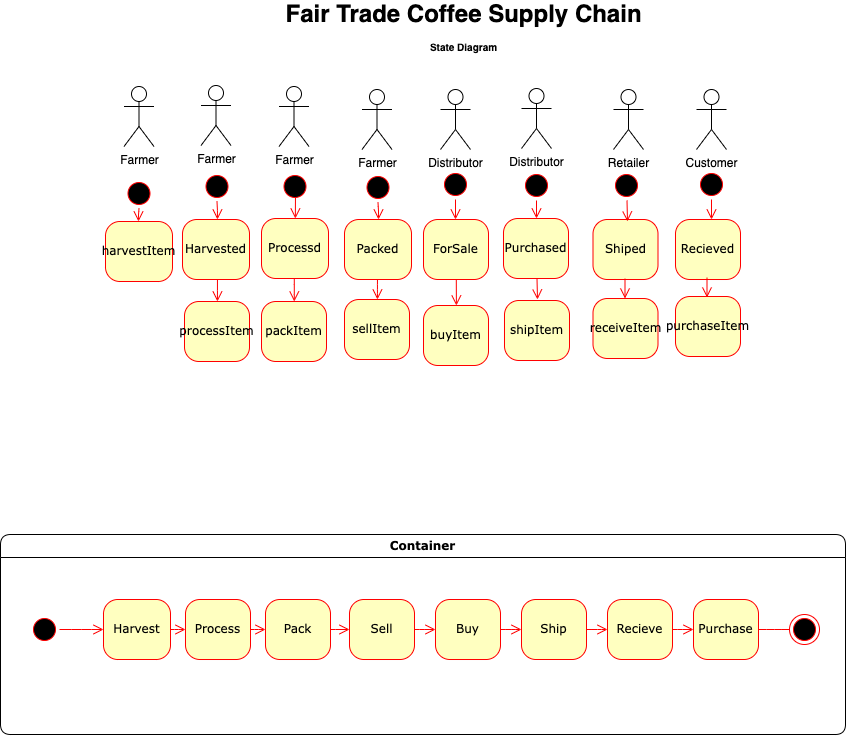

The diagram above was exported from draw.io. Its source (the exported page's mxGraphModel, read from the mxfile embedded in the PNG):
<mxGraphModel dx="827" dy="481" grid="0" gridSize="10" guides="1" tooltips="1" connect="1" arrows="1" fold="1" page="1" pageScale="1" pageWidth="1100" pageHeight="850" background="none" math="0" shadow="0">
  <root>
    <mxCell id="0" />
    <mxCell id="1" parent="0" />
    <mxCell id="2a3bc250acf0617d-7" value="Container" style="swimlane;whiteSpace=wrap;html=1;rounded=1;shadow=0;comic=0;labelBackgroundColor=none;strokeWidth=1;fontFamily=Verdana;fontSize=12;align=center;" parent="1" vertex="1">
      <mxGeometry x="95" y="566" width="845" height="200" as="geometry" />
    </mxCell>
    <mxCell id="3cde6dad864a17aa-10" style="edgeStyle=elbowEdgeStyle;html=1;labelBackgroundColor=none;endArrow=open;endSize=8;strokeColor=#ff0000;fontFamily=Verdana;fontSize=12;align=left;" parent="2a3bc250acf0617d-7" source="382b91b5511bd0f7-8" target="3cde6dad864a17aa-1" edge="1">
      <mxGeometry relative="1" as="geometry" />
    </mxCell>
    <mxCell id="382b91b5511bd0f7-8" value="Harvest" style="rounded=1;whiteSpace=wrap;html=1;arcSize=24;fillColor=#ffffc0;strokeColor=#ff0000;shadow=0;comic=0;labelBackgroundColor=none;fontFamily=Verdana;fontSize=12;fontColor=#000000;align=center;" parent="2a3bc250acf0617d-7" vertex="1">
      <mxGeometry x="103" y="65" width="67" height="60" as="geometry" />
    </mxCell>
    <mxCell id="24f968d109e7d6b4-3" value="" style="ellipse;html=1;shape=endState;fillColor=#000000;strokeColor=#ff0000;rounded=1;shadow=0;comic=0;labelBackgroundColor=none;fontFamily=Verdana;fontSize=12;fontColor=#000000;align=center;" parent="2a3bc250acf0617d-7" vertex="1">
      <mxGeometry x="789" y="80" width="30" height="30" as="geometry" />
    </mxCell>
    <mxCell id="3cde6dad864a17aa-9" style="edgeStyle=elbowEdgeStyle;html=1;labelBackgroundColor=none;endArrow=open;endSize=8;strokeColor=#ff0000;fontFamily=Verdana;fontSize=12;align=left;" parent="2a3bc250acf0617d-7" source="2a3bc250acf0617d-3" target="382b91b5511bd0f7-8" edge="1">
      <mxGeometry relative="1" as="geometry" />
    </mxCell>
    <mxCell id="2a3bc250acf0617d-3" value="" style="ellipse;html=1;shape=startState;fillColor=#000000;strokeColor=#ff0000;rounded=1;shadow=0;comic=0;labelBackgroundColor=none;fontFamily=Verdana;fontSize=12;fontColor=#000000;align=center;direction=south;" parent="2a3bc250acf0617d-7" vertex="1">
      <mxGeometry x="29" y="80" width="30" height="30" as="geometry" />
    </mxCell>
    <mxCell id="3cde6dad864a17aa-11" style="edgeStyle=elbowEdgeStyle;html=1;labelBackgroundColor=none;endArrow=open;endSize=8;strokeColor=#ff0000;fontFamily=Verdana;fontSize=12;align=left;" parent="2a3bc250acf0617d-7" source="3cde6dad864a17aa-1" target="3cde6dad864a17aa-2" edge="1">
      <mxGeometry relative="1" as="geometry" />
    </mxCell>
    <mxCell id="3cde6dad864a17aa-1" value="Process" style="rounded=1;whiteSpace=wrap;html=1;arcSize=24;fillColor=#ffffc0;strokeColor=#ff0000;shadow=0;comic=0;labelBackgroundColor=none;fontFamily=Verdana;fontSize=12;fontColor=#000000;align=center;" parent="2a3bc250acf0617d-7" vertex="1">
      <mxGeometry x="185" y="65" width="65" height="60" as="geometry" />
    </mxCell>
    <mxCell id="3cde6dad864a17aa-12" style="edgeStyle=elbowEdgeStyle;html=1;labelBackgroundColor=none;endArrow=open;endSize=8;strokeColor=#ff0000;fontFamily=Verdana;fontSize=12;align=left;startArrow=none;entryX=0;entryY=0.5;entryDx=0;entryDy=0;exitX=1;exitY=0.5;exitDx=0;exitDy=0;" parent="2a3bc250acf0617d-7" source="3cde6dad864a17aa-2" target="mOGRH724uMM08T7ygGsL-2" edge="1">
      <mxGeometry relative="1" as="geometry">
        <mxPoint x="425" y="195" as="sourcePoint" />
        <mxPoint x="810" y="95" as="targetPoint" />
        <Array as="points">
          <mxPoint x="325" y="95" />
        </Array>
      </mxGeometry>
    </mxCell>
    <mxCell id="3cde6dad864a17aa-2" value="Pack" style="rounded=1;whiteSpace=wrap;html=1;arcSize=24;fillColor=#ffffc0;strokeColor=#ff0000;shadow=0;comic=0;labelBackgroundColor=none;fontFamily=Verdana;fontSize=12;fontColor=#000000;align=center;" parent="2a3bc250acf0617d-7" vertex="1">
      <mxGeometry x="265" y="65" width="65" height="60" as="geometry" />
    </mxCell>
    <mxCell id="mOGRH724uMM08T7ygGsL-2" value="Sell" style="rounded=1;whiteSpace=wrap;html=1;arcSize=24;fillColor=#ffffc0;strokeColor=#ff0000;shadow=0;comic=0;labelBackgroundColor=none;fontFamily=Verdana;fontSize=12;fontColor=#000000;align=center;" vertex="1" parent="2a3bc250acf0617d-7">
      <mxGeometry x="349" y="65" width="65" height="60" as="geometry" />
    </mxCell>
    <mxCell id="mOGRH724uMM08T7ygGsL-3" value="" style="edgeStyle=elbowEdgeStyle;html=1;labelBackgroundColor=none;endArrow=none;endSize=8;strokeColor=#ff0000;fontFamily=Verdana;fontSize=12;align=left;exitX=1;exitY=0.5;exitDx=0;exitDy=0;entryX=0;entryY=0.5;entryDx=0;entryDy=0;" edge="1" parent="2a3bc250acf0617d-7" source="mOGRH724uMM08T7ygGsL-10" target="24f968d109e7d6b4-3">
      <mxGeometry relative="1" as="geometry">
        <mxPoint x="685" y="165" as="sourcePoint" />
        <mxPoint x="865" y="145" as="targetPoint" />
      </mxGeometry>
    </mxCell>
    <mxCell id="mOGRH724uMM08T7ygGsL-4" value="Buy" style="rounded=1;whiteSpace=wrap;html=1;arcSize=24;fillColor=#ffffc0;strokeColor=#ff0000;shadow=0;comic=0;labelBackgroundColor=none;fontFamily=Verdana;fontSize=12;fontColor=#000000;align=center;" vertex="1" parent="2a3bc250acf0617d-7">
      <mxGeometry x="435" y="65" width="65" height="60" as="geometry" />
    </mxCell>
    <mxCell id="mOGRH724uMM08T7ygGsL-5" style="edgeStyle=elbowEdgeStyle;html=1;labelBackgroundColor=none;endArrow=open;endSize=8;strokeColor=#ff0000;fontFamily=Verdana;fontSize=12;align=left;exitX=1;exitY=0.5;exitDx=0;exitDy=0;entryX=0;entryY=0.5;entryDx=0;entryDy=0;" edge="1" parent="2a3bc250acf0617d-7" source="mOGRH724uMM08T7ygGsL-2" target="mOGRH724uMM08T7ygGsL-4">
      <mxGeometry relative="1" as="geometry">
        <mxPoint x="260" y="105" as="sourcePoint" />
        <mxPoint x="275" y="165" as="targetPoint" />
      </mxGeometry>
    </mxCell>
    <mxCell id="mOGRH724uMM08T7ygGsL-6" value="Ship" style="rounded=1;whiteSpace=wrap;html=1;arcSize=24;fillColor=#ffffc0;strokeColor=#ff0000;shadow=0;comic=0;labelBackgroundColor=none;fontFamily=Verdana;fontSize=12;fontColor=#000000;align=center;" vertex="1" parent="2a3bc250acf0617d-7">
      <mxGeometry x="521" y="65" width="65" height="60" as="geometry" />
    </mxCell>
    <mxCell id="mOGRH724uMM08T7ygGsL-7" style="edgeStyle=elbowEdgeStyle;html=1;labelBackgroundColor=none;endArrow=open;endSize=8;strokeColor=#ff0000;fontFamily=Verdana;fontSize=12;align=left;exitX=1;exitY=0.5;exitDx=0;exitDy=0;entryX=0;entryY=0.5;entryDx=0;entryDy=0;" edge="1" parent="2a3bc250acf0617d-7" target="mOGRH724uMM08T7ygGsL-6">
      <mxGeometry relative="1" as="geometry">
        <mxPoint x="500" y="95" as="sourcePoint" />
        <mxPoint x="266" y="-330" as="targetPoint" />
      </mxGeometry>
    </mxCell>
    <mxCell id="mOGRH724uMM08T7ygGsL-8" value="Recieve" style="rounded=1;whiteSpace=wrap;html=1;arcSize=24;fillColor=#ffffc0;strokeColor=#ff0000;shadow=0;comic=0;labelBackgroundColor=none;fontFamily=Verdana;fontSize=12;fontColor=#000000;align=center;" vertex="1" parent="2a3bc250acf0617d-7">
      <mxGeometry x="607" y="65" width="65" height="60" as="geometry" />
    </mxCell>
    <mxCell id="mOGRH724uMM08T7ygGsL-9" style="edgeStyle=elbowEdgeStyle;html=1;labelBackgroundColor=none;endArrow=open;endSize=8;strokeColor=#ff0000;fontFamily=Verdana;fontSize=12;align=left;exitX=1;exitY=0.5;exitDx=0;exitDy=0;entryX=0;entryY=0.5;entryDx=0;entryDy=0;" edge="1" parent="2a3bc250acf0617d-7" target="mOGRH724uMM08T7ygGsL-8">
      <mxGeometry relative="1" as="geometry">
        <mxPoint x="586" y="95" as="sourcePoint" />
        <mxPoint x="257" y="-825" as="targetPoint" />
      </mxGeometry>
    </mxCell>
    <mxCell id="mOGRH724uMM08T7ygGsL-10" value="Purchase" style="rounded=1;whiteSpace=wrap;html=1;arcSize=24;fillColor=#ffffc0;strokeColor=#ff0000;shadow=0;comic=0;labelBackgroundColor=none;fontFamily=Verdana;fontSize=12;fontColor=#000000;align=center;" vertex="1" parent="2a3bc250acf0617d-7">
      <mxGeometry x="693" y="65" width="65" height="60" as="geometry" />
    </mxCell>
    <mxCell id="mOGRH724uMM08T7ygGsL-11" style="edgeStyle=elbowEdgeStyle;html=1;labelBackgroundColor=none;endArrow=open;endSize=8;strokeColor=#ff0000;fontFamily=Verdana;fontSize=12;align=left;exitX=1;exitY=0.5;exitDx=0;exitDy=0;entryX=0;entryY=0.5;entryDx=0;entryDy=0;" edge="1" parent="2a3bc250acf0617d-7" target="mOGRH724uMM08T7ygGsL-10">
      <mxGeometry relative="1" as="geometry">
        <mxPoint x="672" y="95" as="sourcePoint" />
        <mxPoint x="248" y="-1320" as="targetPoint" />
      </mxGeometry>
    </mxCell>
    <mxCell id="mOGRH724uMM08T7ygGsL-1" value="Fair Trade Coffee Supply Chain&lt;br style=&quot;font-size: 12px;&quot;&gt;&lt;font size=&quot;1&quot;&gt;State Diagram&lt;/font&gt;" style="text;strokeColor=none;fillColor=none;html=1;fontSize=24;fontStyle=1;verticalAlign=middle;align=center;" vertex="1" parent="1">
      <mxGeometry x="487.5" y="50" width="140" height="20" as="geometry" />
    </mxCell>
    <mxCell id="mOGRH724uMM08T7ygGsL-77" value="harvestItem" style="rounded=1;whiteSpace=wrap;html=1;arcSize=24;fillColor=#ffffc0;strokeColor=#ff0000;shadow=0;comic=0;labelBackgroundColor=none;fontFamily=Verdana;fontSize=12;fontColor=#000000;align=center;" vertex="1" parent="1">
      <mxGeometry x="200" y="253" width="67" height="60" as="geometry" />
    </mxCell>
    <mxCell id="mOGRH724uMM08T7ygGsL-78" style="edgeStyle=elbowEdgeStyle;html=1;labelBackgroundColor=none;endArrow=open;endSize=8;strokeColor=#ff0000;fontFamily=Verdana;fontSize=12;align=left;" edge="1" parent="1" source="mOGRH724uMM08T7ygGsL-79" target="mOGRH724uMM08T7ygGsL-77">
      <mxGeometry relative="1" as="geometry" />
    </mxCell>
    <mxCell id="mOGRH724uMM08T7ygGsL-79" value="" style="ellipse;html=1;shape=startState;fillColor=#000000;strokeColor=#ff0000;rounded=1;shadow=0;comic=0;labelBackgroundColor=none;fontFamily=Verdana;fontSize=12;fontColor=#000000;align=center;direction=south;" vertex="1" parent="1">
      <mxGeometry x="218.5" y="210" width="30" height="30" as="geometry" />
    </mxCell>
    <mxCell id="mOGRH724uMM08T7ygGsL-80" style="edgeStyle=elbowEdgeStyle;html=1;labelBackgroundColor=none;endArrow=open;endSize=8;strokeColor=#ff0000;fontFamily=Verdana;fontSize=12;align=left;" edge="1" parent="1" source="mOGRH724uMM08T7ygGsL-81" target="mOGRH724uMM08T7ygGsL-84">
      <mxGeometry relative="1" as="geometry" />
    </mxCell>
    <mxCell id="mOGRH724uMM08T7ygGsL-81" value="Harvested" style="rounded=1;whiteSpace=wrap;html=1;arcSize=24;fillColor=#ffffc0;strokeColor=#ff0000;shadow=0;comic=0;labelBackgroundColor=none;fontFamily=Verdana;fontSize=12;fontColor=#000000;align=center;" vertex="1" parent="1">
      <mxGeometry x="277" y="251" width="67" height="60" as="geometry" />
    </mxCell>
    <mxCell id="mOGRH724uMM08T7ygGsL-82" style="edgeStyle=elbowEdgeStyle;html=1;labelBackgroundColor=none;endArrow=open;endSize=8;strokeColor=#ff0000;fontFamily=Verdana;fontSize=12;align=left;" edge="1" parent="1" source="mOGRH724uMM08T7ygGsL-83" target="mOGRH724uMM08T7ygGsL-81">
      <mxGeometry relative="1" as="geometry" />
    </mxCell>
    <mxCell id="mOGRH724uMM08T7ygGsL-83" value="" style="ellipse;html=1;shape=startState;fillColor=#000000;strokeColor=#ff0000;rounded=1;shadow=0;comic=0;labelBackgroundColor=none;fontFamily=Verdana;fontSize=12;fontColor=#000000;align=center;direction=south;" vertex="1" parent="1">
      <mxGeometry x="296.5" y="203" width="30" height="30" as="geometry" />
    </mxCell>
    <mxCell id="mOGRH724uMM08T7ygGsL-84" value="processItem" style="rounded=1;whiteSpace=wrap;html=1;arcSize=24;fillColor=#ffffc0;strokeColor=#ff0000;shadow=0;comic=0;labelBackgroundColor=none;fontFamily=Verdana;fontSize=12;fontColor=#000000;align=center;" vertex="1" parent="1">
      <mxGeometry x="279" y="333" width="65" height="60" as="geometry" />
    </mxCell>
    <mxCell id="mOGRH724uMM08T7ygGsL-86" style="edgeStyle=elbowEdgeStyle;html=1;labelBackgroundColor=none;endArrow=open;endSize=8;strokeColor=#ff0000;fontFamily=Verdana;fontSize=12;align=left;" edge="1" parent="1" source="mOGRH724uMM08T7ygGsL-87" target="mOGRH724uMM08T7ygGsL-90">
      <mxGeometry relative="1" as="geometry" />
    </mxCell>
    <mxCell id="mOGRH724uMM08T7ygGsL-87" value="Processd" style="rounded=1;whiteSpace=wrap;html=1;arcSize=24;fillColor=#ffffc0;strokeColor=#ff0000;shadow=0;comic=0;labelBackgroundColor=none;fontFamily=Verdana;fontSize=12;fontColor=#000000;align=center;" vertex="1" parent="1">
      <mxGeometry x="356" y="250" width="67" height="60" as="geometry" />
    </mxCell>
    <mxCell id="mOGRH724uMM08T7ygGsL-88" style="edgeStyle=elbowEdgeStyle;html=1;labelBackgroundColor=none;endArrow=open;endSize=8;strokeColor=#ff0000;fontFamily=Verdana;fontSize=12;align=left;" edge="1" parent="1" target="mOGRH724uMM08T7ygGsL-87">
      <mxGeometry relative="1" as="geometry">
        <mxPoint x="390" y="223" as="sourcePoint" />
      </mxGeometry>
    </mxCell>
    <mxCell id="mOGRH724uMM08T7ygGsL-89" style="edgeStyle=elbowEdgeStyle;html=1;labelBackgroundColor=none;endArrow=open;endSize=8;strokeColor=#ff0000;fontFamily=Verdana;fontSize=12;align=left;" edge="1" parent="1" target="mOGRH724uMM08T7ygGsL-91">
      <mxGeometry relative="1" as="geometry">
        <mxPoint x="550.7894736842106" y="310" as="sourcePoint" />
      </mxGeometry>
    </mxCell>
    <mxCell id="mOGRH724uMM08T7ygGsL-90" value="packItem" style="rounded=1;whiteSpace=wrap;html=1;arcSize=24;fillColor=#ffffc0;strokeColor=#ff0000;shadow=0;comic=0;labelBackgroundColor=none;fontFamily=Verdana;fontSize=12;fontColor=#000000;align=center;" vertex="1" parent="1">
      <mxGeometry x="356" y="333" width="65" height="60" as="geometry" />
    </mxCell>
    <mxCell id="mOGRH724uMM08T7ygGsL-91" value="buyItem" style="rounded=1;whiteSpace=wrap;html=1;arcSize=24;fillColor=#ffffc0;strokeColor=#ff0000;shadow=0;comic=0;labelBackgroundColor=none;fontFamily=Verdana;fontSize=12;fontColor=#000000;align=center;" vertex="1" parent="1">
      <mxGeometry x="518" y="337" width="65" height="60" as="geometry" />
    </mxCell>
    <mxCell id="mOGRH724uMM08T7ygGsL-92" value="" style="ellipse;html=1;shape=startState;fillColor=#000000;strokeColor=#ff0000;rounded=1;shadow=0;comic=0;labelBackgroundColor=none;fontFamily=Verdana;fontSize=12;fontColor=#000000;align=center;direction=south;" vertex="1" parent="1">
      <mxGeometry x="374.5" y="203" width="30" height="30" as="geometry" />
    </mxCell>
    <mxCell id="mOGRH724uMM08T7ygGsL-102" style="edgeStyle=elbowEdgeStyle;html=1;labelBackgroundColor=none;endArrow=open;endSize=8;strokeColor=#ff0000;fontFamily=Verdana;fontSize=12;align=left;" edge="1" parent="1" source="mOGRH724uMM08T7ygGsL-103" target="mOGRH724uMM08T7ygGsL-107">
      <mxGeometry relative="1" as="geometry" />
    </mxCell>
    <mxCell id="mOGRH724uMM08T7ygGsL-103" value="Packed" style="rounded=1;whiteSpace=wrap;html=1;arcSize=24;fillColor=#ffffc0;strokeColor=#ff0000;shadow=0;comic=0;labelBackgroundColor=none;fontFamily=Verdana;fontSize=12;fontColor=#000000;align=center;" vertex="1" parent="1">
      <mxGeometry x="439" y="251" width="67" height="60" as="geometry" />
    </mxCell>
    <mxCell id="mOGRH724uMM08T7ygGsL-104" style="edgeStyle=elbowEdgeStyle;html=1;labelBackgroundColor=none;endArrow=open;endSize=8;strokeColor=#ff0000;fontFamily=Verdana;fontSize=12;align=left;" edge="1" parent="1" source="mOGRH724uMM08T7ygGsL-105" target="mOGRH724uMM08T7ygGsL-103">
      <mxGeometry relative="1" as="geometry" />
    </mxCell>
    <mxCell id="mOGRH724uMM08T7ygGsL-105" value="" style="ellipse;html=1;shape=startState;fillColor=#000000;strokeColor=#ff0000;rounded=1;shadow=0;comic=0;labelBackgroundColor=none;fontFamily=Verdana;fontSize=12;fontColor=#000000;align=center;direction=south;" vertex="1" parent="1">
      <mxGeometry x="457.5" y="204" width="30" height="30" as="geometry" />
    </mxCell>
    <mxCell id="mOGRH724uMM08T7ygGsL-107" value="sellItem" style="rounded=1;whiteSpace=wrap;html=1;arcSize=24;fillColor=#ffffc0;strokeColor=#ff0000;shadow=0;comic=0;labelBackgroundColor=none;fontFamily=Verdana;fontSize=12;fontColor=#000000;align=center;" vertex="1" parent="1">
      <mxGeometry x="439" y="331" width="65" height="60" as="geometry" />
    </mxCell>
    <mxCell id="mOGRH724uMM08T7ygGsL-109" value="Shiped" style="rounded=1;whiteSpace=wrap;html=1;arcSize=24;fillColor=#ffffc0;strokeColor=#ff0000;shadow=0;comic=0;labelBackgroundColor=none;fontFamily=Verdana;fontSize=12;fontColor=#000000;align=center;" vertex="1" parent="1">
      <mxGeometry x="687.5" y="251" width="65" height="60" as="geometry" />
    </mxCell>
    <mxCell id="mOGRH724uMM08T7ygGsL-110" value="purchaseItem" style="rounded=1;whiteSpace=wrap;html=1;arcSize=24;fillColor=#ffffc0;strokeColor=#ff0000;shadow=0;comic=0;labelBackgroundColor=none;fontFamily=Verdana;fontSize=12;fontColor=#000000;align=center;" vertex="1" parent="1">
      <mxGeometry x="770" y="328" width="65" height="60" as="geometry" />
    </mxCell>
    <mxCell id="mOGRH724uMM08T7ygGsL-111" value="Farmer" style="shape=umlActor;verticalLabelPosition=bottom;verticalAlign=top;html=1;outlineConnect=0;" vertex="1" parent="1">
      <mxGeometry x="218.5" y="118" width="30" height="60" as="geometry" />
    </mxCell>
    <mxCell id="mOGRH724uMM08T7ygGsL-112" value="Farmer" style="shape=umlActor;verticalLabelPosition=bottom;verticalAlign=top;html=1;outlineConnect=0;" vertex="1" parent="1">
      <mxGeometry x="295.5" y="117" width="30" height="60" as="geometry" />
    </mxCell>
    <mxCell id="mOGRH724uMM08T7ygGsL-113" value="Farmer" style="shape=umlActor;verticalLabelPosition=bottom;verticalAlign=top;html=1;outlineConnect=0;" vertex="1" parent="1">
      <mxGeometry x="373.5" y="118" width="30" height="60" as="geometry" />
    </mxCell>
    <mxCell id="mOGRH724uMM08T7ygGsL-114" value="Farmer" style="shape=umlActor;verticalLabelPosition=bottom;verticalAlign=top;html=1;outlineConnect=0;" vertex="1" parent="1">
      <mxGeometry x="456.5" y="121" width="30" height="60" as="geometry" />
    </mxCell>
    <mxCell id="mOGRH724uMM08T7ygGsL-115" value="Distributor" style="shape=umlActor;verticalLabelPosition=bottom;verticalAlign=top;html=1;outlineConnect=0;" vertex="1" parent="1">
      <mxGeometry x="535" y="121" width="30" height="60" as="geometry" />
    </mxCell>
    <mxCell id="mOGRH724uMM08T7ygGsL-118" value="" style="ellipse;html=1;shape=startState;fillColor=#000000;strokeColor=#ff0000;rounded=1;shadow=0;comic=0;labelBackgroundColor=none;fontFamily=Verdana;fontSize=12;fontColor=#000000;align=center;direction=south;" vertex="1" parent="1">
      <mxGeometry x="535" y="201" width="30" height="30" as="geometry" />
    </mxCell>
    <mxCell id="mOGRH724uMM08T7ygGsL-119" value="ForSale" style="rounded=1;whiteSpace=wrap;html=1;arcSize=24;fillColor=#ffffc0;strokeColor=#ff0000;shadow=0;comic=0;labelBackgroundColor=none;fontFamily=Verdana;fontSize=12;fontColor=#000000;align=center;" vertex="1" parent="1">
      <mxGeometry x="518" y="251" width="65" height="60" as="geometry" />
    </mxCell>
    <mxCell id="mOGRH724uMM08T7ygGsL-120" style="edgeStyle=elbowEdgeStyle;html=1;labelBackgroundColor=none;endArrow=open;endSize=8;strokeColor=#ff0000;fontFamily=Verdana;fontSize=12;align=left;entryX=0.5;entryY=0;entryDx=0;entryDy=0;" edge="1" parent="1" source="mOGRH724uMM08T7ygGsL-118" target="mOGRH724uMM08T7ygGsL-119">
      <mxGeometry relative="1" as="geometry">
        <mxPoint x="482.5" y="241" as="sourcePoint" />
        <mxPoint x="483" y="261" as="targetPoint" />
        <Array as="points">
          <mxPoint x="550" y="231" />
        </Array>
      </mxGeometry>
    </mxCell>
    <mxCell id="mOGRH724uMM08T7ygGsL-121" value="shipItem" style="rounded=1;whiteSpace=wrap;html=1;arcSize=24;fillColor=#ffffc0;strokeColor=#ff0000;shadow=0;comic=0;labelBackgroundColor=none;fontFamily=Verdana;fontSize=12;fontColor=#000000;align=center;" vertex="1" parent="1">
      <mxGeometry x="599" y="332" width="65" height="60" as="geometry" />
    </mxCell>
    <mxCell id="mOGRH724uMM08T7ygGsL-124" value="Distributor" style="shape=umlActor;verticalLabelPosition=bottom;verticalAlign=top;html=1;outlineConnect=0;" vertex="1" parent="1">
      <mxGeometry x="616" y="120" width="30" height="60" as="geometry" />
    </mxCell>
    <mxCell id="mOGRH724uMM08T7ygGsL-125" value="" style="ellipse;html=1;shape=startState;fillColor=#000000;strokeColor=#ff0000;rounded=1;shadow=0;comic=0;labelBackgroundColor=none;fontFamily=Verdana;fontSize=12;fontColor=#000000;align=center;direction=south;" vertex="1" parent="1">
      <mxGeometry x="616" y="202" width="30" height="30" as="geometry" />
    </mxCell>
    <mxCell id="mOGRH724uMM08T7ygGsL-126" value="Purchased" style="rounded=1;whiteSpace=wrap;html=1;arcSize=24;fillColor=#ffffc0;strokeColor=#ff0000;shadow=0;comic=0;labelBackgroundColor=none;fontFamily=Verdana;fontSize=12;fontColor=#000000;align=center;" vertex="1" parent="1">
      <mxGeometry x="598" y="250" width="65" height="60" as="geometry" />
    </mxCell>
    <mxCell id="mOGRH724uMM08T7ygGsL-127" style="edgeStyle=elbowEdgeStyle;html=1;labelBackgroundColor=none;endArrow=open;endSize=8;strokeColor=#ff0000;fontFamily=Verdana;fontSize=12;align=left;entryX=0.5;entryY=0;entryDx=0;entryDy=0;" edge="1" parent="1" source="mOGRH724uMM08T7ygGsL-125">
      <mxGeometry relative="1" as="geometry">
        <mxPoint x="563.5" y="240" as="sourcePoint" />
        <mxPoint x="631.5000000000002" y="250" as="targetPoint" />
        <Array as="points">
          <mxPoint x="631" y="230" />
        </Array>
      </mxGeometry>
    </mxCell>
    <mxCell id="mOGRH724uMM08T7ygGsL-128" style="edgeStyle=elbowEdgeStyle;html=1;labelBackgroundColor=none;endArrow=open;endSize=8;strokeColor=#ff0000;fontFamily=Verdana;fontSize=12;align=left;exitX=0.5;exitY=1;exitDx=0;exitDy=0;" edge="1" parent="1">
      <mxGeometry relative="1" as="geometry">
        <mxPoint x="631.5000000000002" y="310" as="sourcePoint" />
        <mxPoint x="632" y="331" as="targetPoint" />
        <Array as="points">
          <mxPoint x="632" y="331" />
        </Array>
      </mxGeometry>
    </mxCell>
    <mxCell id="mOGRH724uMM08T7ygGsL-130" value="Retailer" style="shape=umlActor;verticalLabelPosition=bottom;verticalAlign=top;html=1;outlineConnect=0;" vertex="1" parent="1">
      <mxGeometry x="708" y="121" width="30" height="60" as="geometry" />
    </mxCell>
    <mxCell id="mOGRH724uMM08T7ygGsL-131" value="" style="ellipse;html=1;shape=startState;fillColor=#000000;strokeColor=#ff0000;rounded=1;shadow=0;comic=0;labelBackgroundColor=none;fontFamily=Verdana;fontSize=12;fontColor=#000000;align=center;direction=south;" vertex="1" parent="1">
      <mxGeometry x="706" y="202" width="30" height="30" as="geometry" />
    </mxCell>
    <mxCell id="mOGRH724uMM08T7ygGsL-132" value="receiveItem" style="rounded=1;whiteSpace=wrap;html=1;arcSize=24;fillColor=#ffffc0;strokeColor=#ff0000;shadow=0;comic=0;labelBackgroundColor=none;fontFamily=Verdana;fontSize=12;fontColor=#000000;align=center;" vertex="1" parent="1">
      <mxGeometry x="687.5" y="330" width="65" height="60" as="geometry" />
    </mxCell>
    <mxCell id="mOGRH724uMM08T7ygGsL-133" style="edgeStyle=elbowEdgeStyle;html=1;labelBackgroundColor=none;endArrow=open;endSize=8;strokeColor=#ff0000;fontFamily=Verdana;fontSize=12;align=left;entryX=0.5;entryY=0;entryDx=0;entryDy=0;" edge="1" parent="1">
      <mxGeometry relative="1" as="geometry">
        <mxPoint x="719.5" y="310" as="sourcePoint" />
        <mxPoint x="720.0000000000002" y="330" as="targetPoint" />
        <Array as="points">
          <mxPoint x="719.5" y="310" />
        </Array>
      </mxGeometry>
    </mxCell>
    <mxCell id="mOGRH724uMM08T7ygGsL-135" value="Customer" style="shape=umlActor;verticalLabelPosition=bottom;verticalAlign=top;html=1;outlineConnect=0;" vertex="1" parent="1">
      <mxGeometry x="791" y="121" width="30" height="60" as="geometry" />
    </mxCell>
    <mxCell id="mOGRH724uMM08T7ygGsL-136" value="" style="ellipse;html=1;shape=startState;fillColor=#000000;strokeColor=#ff0000;rounded=1;shadow=0;comic=0;labelBackgroundColor=none;fontFamily=Verdana;fontSize=12;fontColor=#000000;align=center;direction=south;" vertex="1" parent="1">
      <mxGeometry x="791" y="201" width="30" height="30" as="geometry" />
    </mxCell>
    <mxCell id="mOGRH724uMM08T7ygGsL-137" value="Recieved" style="rounded=1;whiteSpace=wrap;html=1;arcSize=24;fillColor=#ffffc0;strokeColor=#ff0000;shadow=0;comic=0;labelBackgroundColor=none;fontFamily=Verdana;fontSize=12;fontColor=#000000;align=center;" vertex="1" parent="1">
      <mxGeometry x="770" y="251" width="65" height="60" as="geometry" />
    </mxCell>
    <mxCell id="mOGRH724uMM08T7ygGsL-138" style="edgeStyle=elbowEdgeStyle;html=1;labelBackgroundColor=none;endArrow=open;endSize=8;strokeColor=#ff0000;fontFamily=Verdana;fontSize=12;align=left;entryX=0.5;entryY=0;entryDx=0;entryDy=0;" edge="1" parent="1" source="mOGRH724uMM08T7ygGsL-136">
      <mxGeometry relative="1" as="geometry">
        <mxPoint x="738.5" y="241" as="sourcePoint" />
        <mxPoint x="806.5000000000002" y="251" as="targetPoint" />
        <Array as="points">
          <mxPoint x="806" y="231" />
        </Array>
      </mxGeometry>
    </mxCell>
    <mxCell id="mOGRH724uMM08T7ygGsL-141" style="edgeStyle=elbowEdgeStyle;html=1;labelBackgroundColor=none;endArrow=open;endSize=8;strokeColor=#ff0000;fontFamily=Verdana;fontSize=12;align=left;exitX=0.5;exitY=1;exitDx=0;exitDy=0;" edge="1" parent="1">
      <mxGeometry relative="1" as="geometry">
        <mxPoint x="721.5000000000002" y="232" as="sourcePoint" />
        <mxPoint x="722" y="253" as="targetPoint" />
        <Array as="points">
          <mxPoint x="722" y="253" />
        </Array>
      </mxGeometry>
    </mxCell>
    <mxCell id="mOGRH724uMM08T7ygGsL-143" style="edgeStyle=elbowEdgeStyle;html=1;labelBackgroundColor=none;endArrow=open;endSize=8;strokeColor=#ff0000;fontFamily=Verdana;fontSize=12;align=left;entryX=0.5;entryY=0;entryDx=0;entryDy=0;" edge="1" parent="1">
      <mxGeometry relative="1" as="geometry">
        <mxPoint x="801.5" y="309" as="sourcePoint" />
        <mxPoint x="802.0000000000002" y="329" as="targetPoint" />
        <Array as="points">
          <mxPoint x="801.5" y="309" />
        </Array>
      </mxGeometry>
    </mxCell>
  </root>
</mxGraphModel>